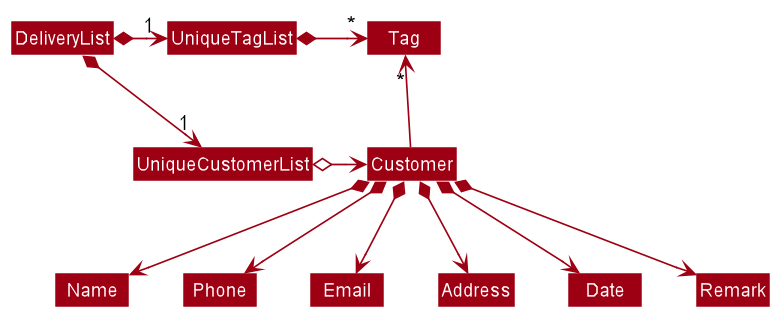

The diagram above was rendered by PlantUML. Its source (embedded in the PNG):
@startuml
!include style.puml
skinparam arrowThickness 1.1
skinparam arrowColor MODEL_COLOR
skinparam classBackgroundColor MODEL_COLOR

DeliveryList *-right-> "1" UniqueCustomerList
DeliveryList *-right-> "1" UniqueTagList
UniqueTagList -[hidden]down- UniqueCustomerList
UniqueTagList -[hidden]down- UniqueCustomerList

UniqueTagList *-right-> "*" Tag
UniqueCustomerList o-right-> Customer

Customer -up-> "*" Tag

Customer *--> Name
Customer *--> Phone
Customer *--> Email
Customer *--> Address
Customer *--> Date
Customer *--> Remark
@enduml